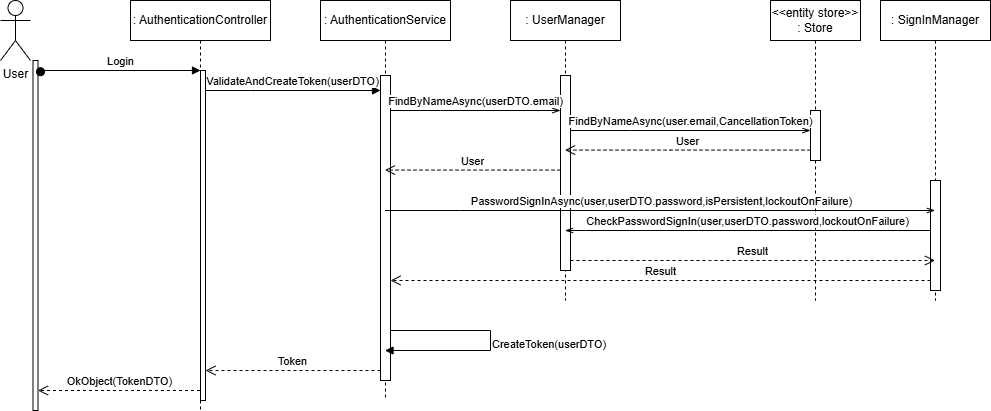

The diagram above was exported from draw.io. Its source (the exported page's mxGraphModel, read from the mxfile embedded in the PNG):
<mxGraphModel dx="906" dy="652" grid="1" gridSize="10" guides="1" tooltips="1" connect="1" arrows="1" fold="1" page="1" pageScale="1" pageWidth="827" pageHeight="1169" math="0" shadow="0">
  <root>
    <mxCell id="0" />
    <mxCell id="1" parent="0" />
    <mxCell id="aM9ryv3xv72pqoxQDRHE-1" value=": AuthenticationController" style="shape=umlLifeline;perimeter=lifelinePerimeter;whiteSpace=wrap;html=1;container=0;dropTarget=0;collapsible=0;recursiveResize=0;outlineConnect=0;portConstraint=eastwest;newEdgeStyle={&quot;edgeStyle&quot;:&quot;elbowEdgeStyle&quot;,&quot;elbow&quot;:&quot;vertical&quot;,&quot;curved&quot;:0,&quot;rounded&quot;:0};" parent="1" vertex="1">
      <mxGeometry x="250" y="50" width="140" height="410" as="geometry" />
    </mxCell>
    <mxCell id="aM9ryv3xv72pqoxQDRHE-2" value="" style="html=1;points=[];perimeter=orthogonalPerimeter;outlineConnect=0;targetShapes=umlLifeline;portConstraint=eastwest;newEdgeStyle={&quot;edgeStyle&quot;:&quot;elbowEdgeStyle&quot;,&quot;elbow&quot;:&quot;vertical&quot;,&quot;curved&quot;:0,&quot;rounded&quot;:0};" parent="aM9ryv3xv72pqoxQDRHE-1" vertex="1">
      <mxGeometry x="70" y="70" width="5" height="330" as="geometry" />
    </mxCell>
    <mxCell id="aM9ryv3xv72pqoxQDRHE-5" value=": AuthenticationService" style="shape=umlLifeline;perimeter=lifelinePerimeter;whiteSpace=wrap;html=1;container=0;dropTarget=0;collapsible=0;recursiveResize=0;outlineConnect=0;portConstraint=eastwest;newEdgeStyle={&quot;edgeStyle&quot;:&quot;elbowEdgeStyle&quot;,&quot;elbow&quot;:&quot;vertical&quot;,&quot;curved&quot;:0,&quot;rounded&quot;:0};" parent="1" vertex="1">
      <mxGeometry x="440" y="50" width="130" height="400" as="geometry" />
    </mxCell>
    <mxCell id="aM9ryv3xv72pqoxQDRHE-6" value="" style="html=1;points=[];perimeter=orthogonalPerimeter;outlineConnect=0;targetShapes=umlLifeline;portConstraint=eastwest;newEdgeStyle={&quot;edgeStyle&quot;:&quot;elbowEdgeStyle&quot;,&quot;elbow&quot;:&quot;vertical&quot;,&quot;curved&quot;:0,&quot;rounded&quot;:0};" parent="aM9ryv3xv72pqoxQDRHE-5" vertex="1">
      <mxGeometry x="60" y="75" width="10" height="305" as="geometry" />
    </mxCell>
    <mxCell id="A7nqvFEFAUi0H4_SwFc1-15" value="" style="html=1;verticalAlign=bottom;labelBackgroundColor=none;endArrow=block;endFill=1;rounded=0;" parent="aM9ryv3xv72pqoxQDRHE-5" source="aM9ryv3xv72pqoxQDRHE-6" target="aM9ryv3xv72pqoxQDRHE-5" edge="1">
      <mxGeometry width="160" relative="1" as="geometry">
        <mxPoint x="90" y="330" as="sourcePoint" />
        <mxPoint x="250" y="330" as="targetPoint" />
        <Array as="points">
          <mxPoint x="170" y="330" />
          <mxPoint x="170" y="350" />
        </Array>
      </mxGeometry>
    </mxCell>
    <mxCell id="aM9ryv3xv72pqoxQDRHE-7" value="ValidateAndCreateToken(userDTO)" style="html=1;verticalAlign=bottom;endArrow=block;edgeStyle=elbowEdgeStyle;elbow=vertical;curved=0;rounded=0;" parent="1" target="aM9ryv3xv72pqoxQDRHE-6" edge="1">
      <mxGeometry x="-0.0013" relative="1" as="geometry">
        <mxPoint x="325" y="140" as="sourcePoint" />
        <Array as="points">
          <mxPoint x="370" y="140" />
        </Array>
        <mxPoint x="489.5000000000002" y="140" as="targetPoint" />
        <mxPoint as="offset" />
      </mxGeometry>
    </mxCell>
    <mxCell id="AW9qZRYgZf-F4qoxSW6H-1" value="User" style="shape=umlActor;verticalLabelPosition=bottom;verticalAlign=top;html=1;" parent="1" vertex="1">
      <mxGeometry x="120" y="50" width="30" height="60" as="geometry" />
    </mxCell>
    <mxCell id="AW9qZRYgZf-F4qoxSW6H-3" value=": UserManager" style="shape=umlLifeline;perimeter=lifelinePerimeter;whiteSpace=wrap;html=1;container=0;dropTarget=0;collapsible=0;recursiveResize=0;outlineConnect=0;portConstraint=eastwest;newEdgeStyle={&quot;edgeStyle&quot;:&quot;elbowEdgeStyle&quot;,&quot;elbow&quot;:&quot;vertical&quot;,&quot;curved&quot;:0,&quot;rounded&quot;:0};" parent="1" vertex="1">
      <mxGeometry x="630" y="50" width="110" height="300" as="geometry" />
    </mxCell>
    <mxCell id="AW9qZRYgZf-F4qoxSW6H-4" value="" style="html=1;points=[];perimeter=orthogonalPerimeter;outlineConnect=0;targetShapes=umlLifeline;portConstraint=eastwest;newEdgeStyle={&quot;edgeStyle&quot;:&quot;elbowEdgeStyle&quot;,&quot;elbow&quot;:&quot;vertical&quot;,&quot;curved&quot;:0,&quot;rounded&quot;:0};" parent="AW9qZRYgZf-F4qoxSW6H-3" vertex="1">
      <mxGeometry x="50" y="75" width="10" height="195" as="geometry" />
    </mxCell>
    <mxCell id="AW9qZRYgZf-F4qoxSW6H-5" value="FindByNameAsync(userDTO.email)" style="html=1;verticalAlign=bottom;endArrow=openThin;curved=0;rounded=0;endFill=0;targetPerimeterSpacing=0;endSize=6;" parent="1" source="aM9ryv3xv72pqoxQDRHE-6" target="AW9qZRYgZf-F4qoxSW6H-4" edge="1">
      <mxGeometry x="0.0033" width="80" relative="1" as="geometry">
        <mxPoint x="470" y="160" as="sourcePoint" />
        <mxPoint x="670" y="160" as="targetPoint" />
        <Array as="points">
          <mxPoint x="560" y="160" />
        </Array>
        <mxPoint as="offset" />
      </mxGeometry>
    </mxCell>
    <mxCell id="AW9qZRYgZf-F4qoxSW6H-8" value="&lt;div&gt;&amp;lt;&amp;lt;entity store&amp;gt;&amp;gt;&lt;/div&gt;: Store" style="shape=umlLifeline;perimeter=lifelinePerimeter;whiteSpace=wrap;html=1;container=0;dropTarget=0;collapsible=0;recursiveResize=0;outlineConnect=0;portConstraint=eastwest;newEdgeStyle={&quot;edgeStyle&quot;:&quot;elbowEdgeStyle&quot;,&quot;elbow&quot;:&quot;vertical&quot;,&quot;curved&quot;:0,&quot;rounded&quot;:0};" parent="1" vertex="1">
      <mxGeometry x="890" y="50" width="90" height="300" as="geometry" />
    </mxCell>
    <mxCell id="AW9qZRYgZf-F4qoxSW6H-9" value="" style="html=1;points=[];perimeter=orthogonalPerimeter;outlineConnect=0;targetShapes=umlLifeline;portConstraint=eastwest;newEdgeStyle={&quot;edgeStyle&quot;:&quot;elbowEdgeStyle&quot;,&quot;elbow&quot;:&quot;vertical&quot;,&quot;curved&quot;:0,&quot;rounded&quot;:0};" parent="AW9qZRYgZf-F4qoxSW6H-8" vertex="1">
      <mxGeometry x="40" y="110" width="10" height="50" as="geometry" />
    </mxCell>
    <mxCell id="AW9qZRYgZf-F4qoxSW6H-13" value="FindByNameAsync(user.email,CancellationToken)" style="html=1;verticalAlign=bottom;endArrow=openThin;curved=0;rounded=0;endFill=0;" parent="1" source="AW9qZRYgZf-F4qoxSW6H-4" edge="1">
      <mxGeometry width="80" relative="1" as="geometry">
        <mxPoint x="710" y="180" as="sourcePoint" />
        <mxPoint x="930" y="180" as="targetPoint" />
        <Array as="points">
          <mxPoint x="750" y="180" />
        </Array>
      </mxGeometry>
    </mxCell>
    <mxCell id="A7nqvFEFAUi0H4_SwFc1-2" value="User" style="html=1;verticalAlign=bottom;endArrow=open;dashed=1;endSize=8;edgeStyle=elbowEdgeStyle;elbow=horizontal;curved=0;rounded=0;" parent="1" source="AW9qZRYgZf-F4qoxSW6H-9" target="AW9qZRYgZf-F4qoxSW6H-3" edge="1">
      <mxGeometry relative="1" as="geometry">
        <mxPoint x="730" y="199.58" as="targetPoint" />
        <Array as="points">
          <mxPoint x="790" y="199.58" />
        </Array>
        <mxPoint x="865" y="199.58" as="sourcePoint" />
      </mxGeometry>
    </mxCell>
    <mxCell id="A7nqvFEFAUi0H4_SwFc1-3" value="User" style="html=1;verticalAlign=bottom;endArrow=open;dashed=1;endSize=8;edgeStyle=elbowEdgeStyle;elbow=horizontal;curved=0;rounded=0;" parent="1" source="AW9qZRYgZf-F4qoxSW6H-4" target="aM9ryv3xv72pqoxQDRHE-5" edge="1">
      <mxGeometry relative="1" as="geometry">
        <mxPoint x="520" y="219.99999999999997" as="targetPoint" />
        <Array as="points">
          <mxPoint x="625" y="219.58" />
        </Array>
        <mxPoint x="650" y="219.99999999999997" as="sourcePoint" />
      </mxGeometry>
    </mxCell>
    <mxCell id="A7nqvFEFAUi0H4_SwFc1-5" value=": SignInManager" style="shape=umlLifeline;perimeter=lifelinePerimeter;whiteSpace=wrap;html=1;container=0;dropTarget=0;collapsible=0;recursiveResize=0;outlineConnect=0;portConstraint=eastwest;newEdgeStyle={&quot;edgeStyle&quot;:&quot;elbowEdgeStyle&quot;,&quot;elbow&quot;:&quot;vertical&quot;,&quot;curved&quot;:0,&quot;rounded&quot;:0};" parent="1" vertex="1">
      <mxGeometry x="1000" y="50" width="110" height="300" as="geometry" />
    </mxCell>
    <mxCell id="A7nqvFEFAUi0H4_SwFc1-6" value="" style="html=1;points=[];perimeter=orthogonalPerimeter;outlineConnect=0;targetShapes=umlLifeline;portConstraint=eastwest;newEdgeStyle={&quot;edgeStyle&quot;:&quot;elbowEdgeStyle&quot;,&quot;elbow&quot;:&quot;vertical&quot;,&quot;curved&quot;:0,&quot;rounded&quot;:0};" parent="A7nqvFEFAUi0H4_SwFc1-5" vertex="1">
      <mxGeometry x="50" y="180" width="10" height="110" as="geometry" />
    </mxCell>
    <mxCell id="A7nqvFEFAUi0H4_SwFc1-7" value="PasswordSignInAsync(user,userDTO.password,isPersistent,lockoutOnFailure)" style="html=1;verticalAlign=bottom;endArrow=openThin;curved=0;rounded=0;endFill=0;" parent="1" source="aM9ryv3xv72pqoxQDRHE-5" target="A7nqvFEFAUi0H4_SwFc1-5" edge="1">
      <mxGeometry x="0.0033" width="80" relative="1" as="geometry">
        <mxPoint x="530" y="260" as="sourcePoint" />
        <mxPoint x="685" y="260" as="targetPoint" />
        <Array as="points">
          <mxPoint x="580" y="260" />
        </Array>
        <mxPoint as="offset" />
      </mxGeometry>
    </mxCell>
    <mxCell id="A7nqvFEFAUi0H4_SwFc1-9" value="CheckPasswordSignIn(user,userDTO.password,lockoutOnFailure)" style="html=1;verticalAlign=bottom;endArrow=openThin;curved=0;rounded=0;strokeColor=default;endFill=0;" parent="1" source="A7nqvFEFAUi0H4_SwFc1-6" target="AW9qZRYgZf-F4qoxSW6H-3" edge="1">
      <mxGeometry x="0.0033" width="80" relative="1" as="geometry">
        <mxPoint x="1040" y="280" as="sourcePoint" />
        <mxPoint x="690" y="280" as="targetPoint" />
        <Array as="points">
          <mxPoint x="705" y="280" />
        </Array>
        <mxPoint as="offset" />
      </mxGeometry>
    </mxCell>
    <mxCell id="A7nqvFEFAUi0H4_SwFc1-12" value="Result" style="html=1;verticalAlign=bottom;endArrow=open;dashed=1;endSize=8;edgeStyle=elbowEdgeStyle;elbow=horizontal;curved=0;rounded=0;" parent="1" source="AW9qZRYgZf-F4qoxSW6H-4" target="A7nqvFEFAUi0H4_SwFc1-5" edge="1">
      <mxGeometry relative="1" as="geometry">
        <mxPoint x="905" y="310" as="targetPoint" />
        <Array as="points">
          <mxPoint x="830" y="310" />
        </Array>
        <mxPoint x="770" y="310" as="sourcePoint" />
      </mxGeometry>
    </mxCell>
    <mxCell id="A7nqvFEFAUi0H4_SwFc1-13" value="Result" style="html=1;verticalAlign=bottom;endArrow=open;dashed=1;endSize=8;edgeStyle=elbowEdgeStyle;elbow=horizontal;curved=0;rounded=0;" parent="1" source="A7nqvFEFAUi0H4_SwFc1-6" target="aM9ryv3xv72pqoxQDRHE-6" edge="1">
      <mxGeometry relative="1" as="geometry">
        <mxPoint x="890" y="330" as="targetPoint" />
        <Array as="points">
          <mxPoint x="950" y="330" />
        </Array>
        <mxPoint x="1025" y="330" as="sourcePoint" />
      </mxGeometry>
    </mxCell>
    <mxCell id="A7nqvFEFAUi0H4_SwFc1-16" value="&lt;span style=&quot;color: rgb(0, 0, 0); font-family: Helvetica; font-size: 11px; font-style: normal; font-variant-ligatures: normal; font-variant-caps: normal; font-weight: 400; letter-spacing: normal; orphans: 2; text-align: center; text-indent: 0px; text-transform: none; widows: 2; word-spacing: 0px; -webkit-text-stroke-width: 0px; white-space: nowrap; background-color: rgb(255, 255, 255); text-decoration-thickness: initial; text-decoration-style: initial; text-decoration-color: initial; display: inline !important; float: none;&quot;&gt;CreateToken(userDTO)&lt;/span&gt;" style="text;whiteSpace=wrap;html=1;" parent="1" vertex="1">
      <mxGeometry x="610" y="380" width="150" height="40" as="geometry" />
    </mxCell>
    <mxCell id="A7nqvFEFAUi0H4_SwFc1-18" value="Token" style="html=1;verticalAlign=bottom;endArrow=open;dashed=1;endSize=8;edgeStyle=elbowEdgeStyle;elbow=horizontal;curved=0;rounded=0;" parent="1" source="aM9ryv3xv72pqoxQDRHE-6" target="aM9ryv3xv72pqoxQDRHE-2" edge="1">
      <mxGeometry relative="1" as="geometry">
        <mxPoint x="340" y="420" as="targetPoint" />
        <Array as="points">
          <mxPoint x="400" y="420" />
        </Array>
        <mxPoint x="475" y="420" as="sourcePoint" />
      </mxGeometry>
    </mxCell>
    <mxCell id="BuuCrf6mGVNdOPJ4ZnFj-1" value="" style="html=1;points=[];perimeter=orthogonalPerimeter;outlineConnect=0;targetShapes=umlLifeline;portConstraint=eastwest;newEdgeStyle={&quot;edgeStyle&quot;:&quot;elbowEdgeStyle&quot;,&quot;elbow&quot;:&quot;vertical&quot;,&quot;curved&quot;:0,&quot;rounded&quot;:0};" vertex="1" parent="1">
      <mxGeometry x="152.5" y="110" width="5" height="350" as="geometry" />
    </mxCell>
    <mxCell id="aM9ryv3xv72pqoxQDRHE-3" value="Login" style="html=1;verticalAlign=bottom;startArrow=oval;endArrow=block;startSize=8;edgeStyle=elbowEdgeStyle;elbow=vertical;curved=0;rounded=0;exitX=1.5;exitY=0.032;exitDx=0;exitDy=0;exitPerimeter=0;" parent="1" target="aM9ryv3xv72pqoxQDRHE-2" edge="1" source="BuuCrf6mGVNdOPJ4ZnFj-1">
      <mxGeometry relative="1" as="geometry">
        <mxPoint x="170" y="120" as="sourcePoint" />
        <Array as="points">
          <mxPoint x="210" y="120" />
        </Array>
      </mxGeometry>
    </mxCell>
    <mxCell id="BuuCrf6mGVNdOPJ4ZnFj-6" value="OkObject(TokenDTO)" style="html=1;verticalAlign=bottom;endArrow=open;dashed=1;endSize=8;edgeStyle=elbowEdgeStyle;elbow=horizontal;curved=0;rounded=0;" edge="1" parent="1" source="aM9ryv3xv72pqoxQDRHE-1" target="BuuCrf6mGVNdOPJ4ZnFj-1">
      <mxGeometry relative="1" as="geometry">
        <mxPoint x="170" y="440" as="targetPoint" />
        <Array as="points">
          <mxPoint x="245" y="440" />
        </Array>
        <mxPoint x="297.5" y="440" as="sourcePoint" />
      </mxGeometry>
    </mxCell>
  </root>
</mxGraphModel>